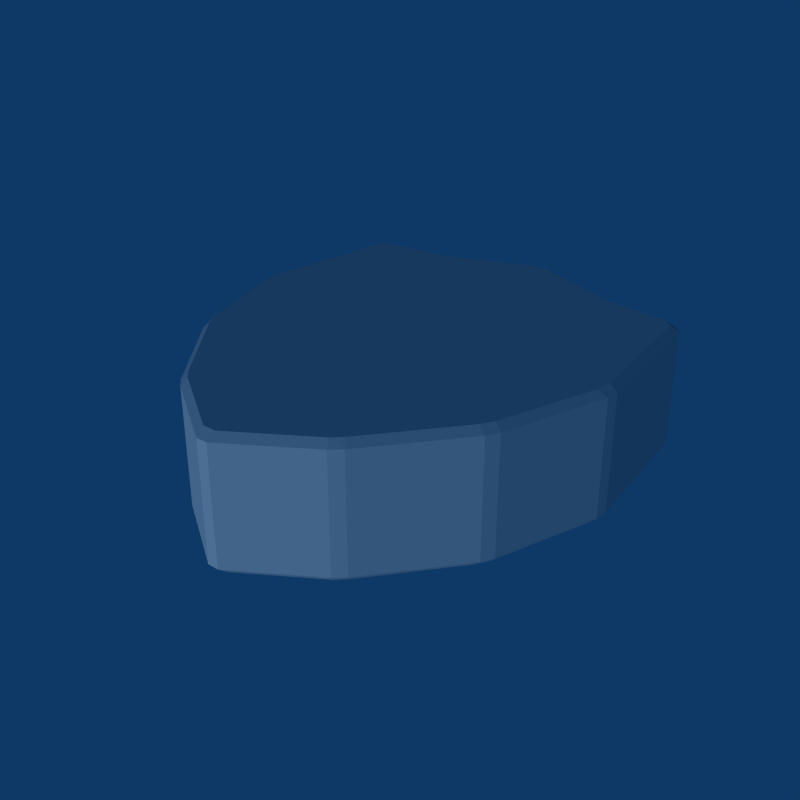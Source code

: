 # Source: Collect_Shield.blend  (saved by Blender 2.49.2; exported with 4.5.12 LTS)
import bpy
from mathutils import Matrix  # noqa: F401  (used for matrix-valued properties, if any)

bpy.ops.wm.read_factory_settings(use_empty=True)
scene = bpy.context.scene
scene.name = 'Scene'

# ---- collections
col_collection_1 = bpy.data.collections.new('Collection 1'); scene.collection.children.link(col_collection_1)

# ---- world
world_world = bpy.data.worlds.new('World'); scene.world = world_world
world_world.color = (0.05656, 0.2208, 0.4)
world_world.use_sun_shadow = False
world_world.sun_shadow_jitter_overblur = 0.0
world_world.cycles.sampling_method = 'MANUAL'
world_world.cycles.sample_map_resolution = 256

# ---- lights
light_lamp = bpy.data.lights.new('Lamp', 'SUN')
light_lamp.transmission_factor = 0.0
light_lamp.angle = 1.571
light_lamp.energy = 1.0
light_lamp.shadow_buffer_clip_start = 0.5
light_lamp.shadow_soft_size = 1.0
light_lamp.shadow_cascade_max_distance = 1000.0
light_lamp.cycles.use_multiple_importance_sampling = False

# ---- meshes
me_shield = bpy.data.meshes.new('Shield')
me_shield.from_pydata([(0.0, 0.6999, -0.1918), (0.2979, 0.5837, -0.1918), (-0.2979, 0.5837, -0.1918), (0.5331, 0.5605, -0.1918), (-0.5331, 0.5605, -0.1918), (0.5959, 0.09003, -0.1918), (-0.5959, 0.09003, -0.1918), (0.4861, -0.2527, -0.1918), (-0.4861, -0.2527, -0.1918), (0.2613, -0.5315, -0.1918), (-0.2613, -0.5315, -0.1918), (0.0, -0.6999, -0.1918), (0.0, -0.09114, -0.1918), (-0.2613, -0.5315, 0.1918), (0.0, -0.6999, 0.1918), (0.2613, -0.5315, 0.1918), (-0.4861, -0.2527, 0.1918), (0.4861, -0.2527, 0.1918), (-0.5959, 0.09003, 0.1918), (0.5959, 0.09003, 0.1918), (-0.5331, 0.5605, 0.1918), (0.5331, 0.5605, 0.1918), (-0.2979, 0.5837, 0.1918), (0.2979, 0.5837, 0.1918), (0.0, 0.6999, 0.1918), (0.0, -0.09114, 0.1918)], [], [(2, 0, 12), (12, 0, 1), (12, 4, 2), (3, 12, 1), (12, 6, 4), (5, 12, 3), (12, 8, 6), (7, 12, 5), (11, 14, 13, 10), (9, 15, 14, 11), (10, 13, 16, 8), (7, 17, 15, 9), (8, 16, 18, 6), (5, 19, 17, 7), (6, 18, 20, 4), (3, 21, 19, 5), (4, 20, 22, 2), (1, 23, 21, 3), (24, 0, 2, 22), (0, 24, 23, 1), (25, 17, 19), (16, 25, 18), (25, 19, 21), (18, 25, 20), (25, 21, 23), (20, 25, 22), (25, 23, 24), (22, 25, 24), (15, 17, 25), (14, 15, 25), (13, 14, 25), (13, 25, 16), (8, 12, 10), (10, 12, 11), (9, 11, 12), (7, 9, 12)])
_uv = me_shield.uv_layers.new(name='UVTex')
_uv.uv.foreach_set('vector', [0.0, 0.0, 1.0, 0.0, 1.0, 1.0, 0.0, 0.0, 1.0, 0.0, 1.0, 1.0, 0.0, 0.0, 1.0, 0.0, 1.0, 1.0, 0.0, 0.0, 1.0, 0.0, 1.0, 1.0, 0.0, 0.0, 1.0, 0.0, 1.0, 1.0, 0.0, 0.0, 1.0, 0.0, 1.0, 1.0, 0.0, 0.0, 1.0, 0.0, 1.0, 1.0, 0.0, 0.0, 1.0, 0.0, 1.0, 1.0, 0.0, 0.0, 1.0, 0.0, 1.0, 1.0, 0.0, 1.0, 0.0, 0.0, 1.0, 0.0, 1.0, 1.0, 0.0, 1.0, 0.0, 0.0, 1.0, 0.0, 1.0, 1.0, 0.0, 1.0, 0.0, 0.0, 1.0, 0.0, 1.0, 1.0, 0.0, 1.0, 0.0, 0.0, 1.0, 0.0, 1.0, 1.0, 0.0, 1.0, 0.0, 0.0, 1.0, 0.0, 1.0, 1.0, 0.0, 1.0, 0.0, 0.0, 1.0, 0.0, 1.0, 1.0, 0.0, 1.0, 0.0, 0.0, 1.0, 0.0, 1.0, 1.0, 0.0, 1.0, 0.0, 0.0, 1.0, 0.0, 1.0, 1.0, 0.0, 1.0, 0.0, 0.0, 1.0, 0.0, 1.0, 1.0, 0.0, 1.0, 0.0, 0.0, 1.0, 0.0, 1.0, 1.0, 0.0, 1.0, 0.0, 0.0, 1.0, 0.0, 1.0, 1.0, 0.0, 1.0, 0.0, 0.0, 1.0, 0.0, 1.0, 1.0, 0.0, 0.0, 1.0, 0.0, 1.0, 1.0, 0.0, 0.0, 1.0, 0.0, 1.0, 1.0, 0.0, 0.0, 1.0, 0.0, 1.0, 1.0, 0.0, 0.0, 1.0, 0.0, 1.0, 1.0, 0.0, 0.0, 1.0, 0.0, 1.0, 1.0, 0.0, 0.0, 1.0, 0.0, 1.0, 1.0, 0.0, 0.0, 1.0, 0.0, 1.0, 1.0, 0.0, 0.0, 1.0, 0.0, 1.0, 1.0, 0.0, 0.0, 1.0, 0.0, 1.0, 1.0, 0.0, 0.0, 1.0, 0.0, 1.0, 1.0, 0.0, 0.0, 1.0, 0.0, 1.0, 1.0, 0.0, 0.0, 1.0, 0.0, 1.0, 1.0, 0.0, 0.0, 1.0, 0.0, 1.0, 1.0, 0.0, 0.0, 1.0, 0.0, 1.0, 1.0, 0.0, 0.0, 1.0, 0.0, 1.0, 1.0])
me_shield.use_remesh_preserve_volume = False
me_shield.use_remesh_preserve_attributes = False
me_shield.use_mirror_vertex_groups = False
me_shield.update()

# ---- objects
ob_shield = bpy.data.objects.new('Shield', me_shield)
ob_empty = bpy.data.objects.new('Empty', None)
ob_lamp = bpy.data.objects.new('Lamp', light_lamp)

# ---- transforms, parenting, visibility, modifiers, constraints
ob_shield.location = (0.0, 0.0, 0.0)
ob_shield.lock_rotations_4d = False
ob_shield.empty_display_type = 'ARROWS'
ob_shield.lineart.crease_threshold = 0.0
_m = ob_shield.modifiers.new('Bevel', 'BEVEL')
_m.width = 0.02
_m.width_pct = 0.02
_m.limit_method = 'NONE'
_m.spread = 0.0
ob_empty.location = (1.745, -7.629e-08, 1.814e-07)
ob_empty.rotation_euler = (-1.571, -3.142, 3.142)
ob_empty.lock_rotations_4d = False
ob_empty.empty_display_type = 'ARROWS'
ob_empty.empty_image_offset = (0.0, 0.0)
ob_empty.lineart.crease_threshold = 0.0
ob_lamp.location = (0.0, 0.0, 0.0)
ob_lamp.rotation_euler = (-1.571, -3.142, 3.142)
ob_lamp.lock_rotations_4d = False
ob_lamp.empty_display_type = 'ARROWS'
ob_lamp.lineart.crease_threshold = 0.0

# ---- collection membership
col_collection_1.objects.link(ob_shield)
col_collection_1.objects.link(ob_empty)
col_collection_1.objects.link(ob_lamp)

# ---- scene / render settings (as saved in the file)
scene.frame_start = 1; scene.frame_end = 250; scene.frame_set(1)
scene.render.engine = 'BLENDER_EEVEE_NEXT'
scene.render.image_settings.compression = 90
scene.render.resolution_x = 640
scene.render.resolution_y = 640
scene.render.pixel_aspect_x = 100.0
scene.render.pixel_aspect_y = 100.0
scene.render.fps = 25
scene.render.dither_intensity = 0.0
scene.render.use_compositing = False
scene.render.use_sequencer = False
scene.render.bake_margin = 2
scene.render.bake_bias = 0.0
scene.render.use_stamp_time = False
scene.render.use_stamp_date = False
scene.render.use_stamp_frame = False
scene.render.use_stamp_camera = False
scene.render.use_stamp_scene = False
scene.render.use_stamp_filename = False
scene.render.use_stamp_render_time = False
scene.render.stamp_font_size = 0
scene.cycles.use_denoising = False
scene.cycles.samples = 10
scene.cycles.sampling_pattern = 'TABULATED_SOBOL'
scene.cycles.light_sampling_threshold = 0.0
scene.cycles.use_adaptive_sampling = False
scene.cycles.use_light_tree = False
scene.cycles.blur_glossy = 0.0
scene.cycles.volume_bounces = 1
scene.cycles.pixel_filter_type = 'GAUSSIAN'
scene.cycles.sample_clamp_indirect = 0.0
scene.view_settings.view_transform = 'Raw'
bpy.context.view_layer.update()

# ---- added for rendering (the .blend has no active camera): camera
cam_auto = bpy.data.cameras.new('AutoCamera')
cam_auto.lens = 50.0
cam_auto.sensor_width = 36.0
cam_auto.clip_end = 1000.0
ob_auto_camera = bpy.data.objects.new('AutoCamera', cam_auto)
scene.collection.objects.link(ob_auto_camera)
ob_auto_camera.location = (1.72199, -2.0646, 1.37759)
ob_auto_camera.rotation_euler = (1.09748, -7.21219e-08, 0.694738)
scene.camera = ob_auto_camera
bpy.context.view_layer.update()

